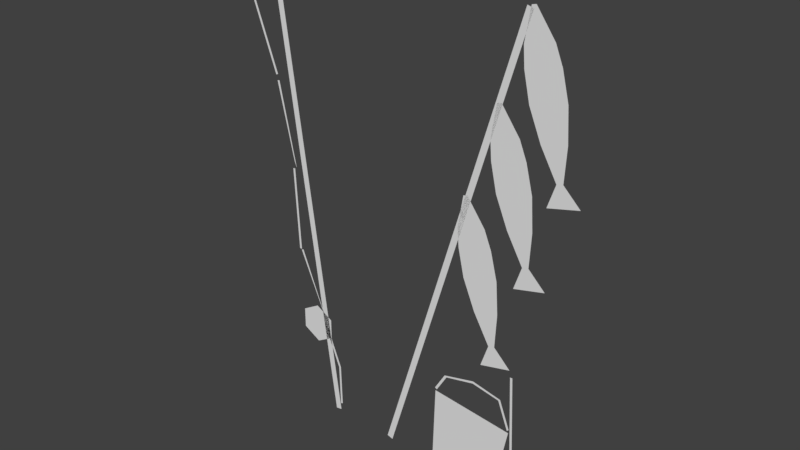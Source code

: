 # Source: FishingStructure.blend  (saved by Blender 2.78.0; exported with 4.5.12 LTS)
import bpy
from mathutils import Matrix  # noqa: F401  (used for matrix-valued properties, if any)

bpy.ops.wm.read_factory_settings(use_empty=True)
scene = bpy.context.scene
scene.name = 'Scene'

# ---- collections
col_collection_1 = bpy.data.collections.new('Collection 1'); scene.collection.children.link(col_collection_1)

# ---- world
world_world = bpy.data.worlds.new('World'); scene.world = world_world
world_world.color = (0.05088, 0.05088, 0.05088)
world_world.use_sun_shadow = False
world_world.sun_shadow_jitter_overblur = 0.0
world_world.cycles.sampling_method = 'MANUAL'

# ---- meshes
me_cube_001 = bpy.data.meshes.new('Cube.001')
me_cube_001.from_pydata([(0.5182, -1.206e-08, 0.9392), (0.544, -1.206e-08, 0.9314), (-0.06521, -1.206e-08, -1.016), (-0.03935, -1.206e-08, -1.024), (-0.6293, 1.34e-09, 1.011), (-0.6025, 1.34e-09, 1.015), (-0.3551, 1.34e-09, -1.011), (-0.3284, 1.34e-09, -1.007), (-0.4489, 3.997e-08, -0.7038), (-0.5245, 3.737e-08, -0.6601), (-0.5245, 3.997e-08, -0.5729), (-0.4489, 3.997e-08, -0.5292), (-0.3733, 3.997e-08, -0.5729), (-0.3733, 3.737e-08, -0.6601), (0.438, 1.748e-07, 0.5939), (0.4201, 1.748e-07, 0.5896), (0.2929, 1.292e-07, 0.2122), (0.3108, 1.292e-07, 0.2165), (0.3943, 1.292e-07, -0.461), (0.5248, 1.292e-07, -0.4298), (0.3896, 1.292e-07, 0.1085), (0.4208, 1.292e-07, 0.03239), (0.4501, 1.292e-07, -0.08295), (0.4597, 1.292e-07, -0.219), (0.4528, 1.292e-07, -0.3589), (0.4265, 1.292e-07, -0.3652), (0.357, 1.292e-07, -0.2435), (0.3041, 1.292e-07, -0.1178), (0.2781, 1.292e-07, -0.001736), (0.2715, 1.292e-07, 0.08025), (0.4396, 1.292e-07, -0.3621), (0.3771, 1.292e-07, -0.1004), (0.3306, 1.292e-07, 0.09435), (0.4596, 1.292e-07, -0.4454), (0.3019, 1.292e-07, 0.2144), (0.4084, 1.292e-07, -0.2312), (0.3494, 1.292e-07, 0.01533), (0.5907, 2.197e-07, 0.7459), (0.6496, 2.197e-07, 0.4993), (0.5431, 2.197e-07, 0.945), (0.7008, 2.197e-07, 0.2852), (0.5718, 2.197e-07, 0.8249), (0.6183, 2.197e-07, 0.6302), (0.6809, 2.197e-07, 0.3685), (0.5128, 2.197e-07, 0.8108), (0.5193, 2.197e-07, 0.7288), (0.5454, 2.197e-07, 0.6127), (0.5983, 2.197e-07, 0.4871), (0.6678, 2.197e-07, 0.3654), (0.694, 2.197e-07, 0.3716), (0.7009, 2.197e-07, 0.5116), (0.6913, 2.197e-07, 0.6476), (0.6621, 2.197e-07, 0.763), (0.6308, 2.197e-07, 0.839), (0.766, 2.197e-07, 0.3008), (0.6356, 2.197e-07, 0.2696), (0.5521, 2.197e-07, 0.9471), (0.5342, 2.197e-07, 0.9428), (0.4705, -4.309e-09, -1.036), (0.1746, -4.309e-09, -1.003), (0.5335, -4.309e-09, -0.711), (0.1845, -4.309e-09, -0.6723), (0.5215, 1.748e-07, -0.08362), (0.652, 1.748e-07, -0.05244), (0.5168, 1.748e-07, 0.4858), (0.5481, 1.748e-07, 0.4098), (0.5773, 1.748e-07, 0.2944), (0.5869, 1.748e-07, 0.1584), (0.58, 1.748e-07, 0.01845), (0.5537, 1.748e-07, 0.01217), (0.4843, 1.748e-07, 0.1339), (0.4313, 1.748e-07, 0.2595), (0.4053, 1.748e-07, 0.3756), (0.3988, 1.748e-07, 0.4576), (0.5669, 1.748e-07, 0.01531), (0.5043, 1.748e-07, 0.277), (0.4578, 1.748e-07, 0.4717), (0.5868, 1.748e-07, -0.06803), (0.4291, 1.748e-07, 0.5918), (0.5356, 1.748e-07, 0.1461), (0.4767, 1.748e-07, 0.3927), (-0.748, 2.257e-07, 0.7918), (-0.7381, 2.257e-07, 0.7954), (-0.6249, 2.257e-07, 0.4532), (-0.615, 2.257e-07, 0.4568), (-0.6293, 2.588e-07, 1.035), (-0.619, 2.588e-07, 1.033), (-0.7616, 2.747e-07, 0.8134), (-0.7512, 2.747e-07, 0.8114), (-0.6194, 1.761e-07, 0.4307), (-0.6091, 1.761e-07, 0.4328), (-0.5454, 1.761e-07, 0.1058), (-0.5351, 1.761e-07, 0.08031), (-0.5554, 1.277e-07, 0.0743), (-0.5449, 1.277e-07, 0.07483), (-0.5375, 1.277e-07, -0.2855), (-0.527, 1.277e-07, -0.2849), (-0.5284, 8.079e-08, -0.2886), (-0.5186, 8.079e-08, -0.2848), (-0.3954, 8.079e-08, -0.5957), (-0.3856, 8.079e-08, -0.6195), (-0.4001, 3.555e-08, -0.6254), (-0.3903, 3.555e-08, -0.6215), (-0.3296, 3.342e-08, -0.976), (-0.3198, 3.342e-08, -0.9721), (-0.3345, 3.555e-08, -0.7907), (-0.3247, 3.555e-08, -0.7868), (-0.7278, 2.747e-07, 0.9848), (-0.7175, 2.747e-07, 0.9827), (0.529, 6.39e-08, -0.4582), (0.5395, 6.39e-08, -0.4576), (0.5533, 4.009e-08, -0.9951), (0.5638, 4.009e-08, -0.9946), (0.5356, 6.26e-08, -0.6958), (0.5274, 6.26e-08, -0.7025), (0.1818, 6.347e-08, -0.6603), (0.1909, 6.347e-08, -0.6657), (0.2279, 6.347e-08, -0.583), (0.3634, 7.494e-08, -0.5504), (0.4904, 6.909e-08, -0.5774), (0.4822, 6.909e-08, -0.584), (0.3621, 7.494e-08, -0.5608), (0.237, 6.347e-08, -0.5884)], [], [(0, 1, 3, 2), (4, 5, 7, 6), (9, 10, 11, 12, 13, 8), (30, 24, 19, 33), (16, 34, 32, 29), (73, 76, 80, 72), (69, 74, 77, 62), (25, 30, 33, 18), (70, 79, 74, 69), (79, 67, 68, 74), (35, 23, 24, 30), (32, 20, 21, 36), (76, 64, 65, 80), (31, 22, 23, 35), (47, 38, 43, 48), (75, 66, 67, 79), (46, 42, 38, 47), (45, 37, 42, 46), (57, 39, 41, 44), (48, 43, 40, 55), (38, 50, 49, 43), (42, 51, 50, 38), (37, 52, 51, 42), (41, 53, 52, 37), (39, 56, 53, 41), (43, 49, 54, 40), (61, 60, 58, 59), (44, 41, 37, 45), (15, 78, 76, 73), (71, 75, 79, 70), (28, 36, 31, 27), (74, 68, 63, 77), (34, 17, 20, 32), (78, 14, 64, 76), (27, 31, 35, 26), (80, 65, 66, 75), (29, 32, 36, 28), (72, 80, 75, 71), (26, 35, 30, 25), (36, 21, 22, 31), (81, 82, 84, 83), (107, 108, 88, 87), (89, 90, 92, 91), (93, 94, 96, 95), (97, 98, 100, 99), (105, 106, 104, 103), (101, 102, 106, 105), (85, 86, 108, 107), (109, 110, 112, 111), (117, 122, 116, 115), (113, 114, 120, 119), (119, 120, 121, 118), (118, 121, 122, 117)])
me_cube_001.use_remesh_preserve_volume = False
me_cube_001.use_remesh_preserve_attributes = False
me_cube_001.use_mirror_vertex_groups = False
me_cube_001.update()

# ---- objects
ob_cube = bpy.data.objects.new('Cube', me_cube_001)

# ---- transforms, parenting, visibility, modifiers, constraints
ob_cube.location = (0.0, 0.0, 0.5)
ob_cube.scale = (0.5, 0.5, 0.5)
ob_cube.lineart.crease_threshold = 0.0

# ---- collection membership
col_collection_1.objects.link(ob_cube)

# ---- scene / render settings (as saved in the file)
scene.frame_start = 1; scene.frame_end = 250; scene.frame_set(1)
scene.render.engine = 'BLENDER_EEVEE_NEXT'
scene.render.resolution_percentage = 50
scene.render.dither_intensity = 0.0
scene.cycles.use_denoising = False
scene.cycles.samples = 128
scene.cycles.sampling_pattern = 'TABULATED_SOBOL'
scene.cycles.light_sampling_threshold = 0.0
scene.cycles.use_adaptive_sampling = False
scene.cycles.use_light_tree = False
scene.cycles.blur_glossy = 0.0
scene.cycles.sample_clamp_indirect = 0.0
scene.view_settings.view_transform = 'Standard'
bpy.context.view_layer.update()

# ---- added for rendering (the .blend has no active camera and no usable light): camera, sun
cam_auto = bpy.data.cameras.new('AutoCamera')
cam_auto.lens = 50.0
cam_auto.sensor_width = 36.0
cam_auto.clip_end = 1000.0
ob_auto_camera = bpy.data.objects.new('AutoCamera', cam_auto)
scene.collection.objects.link(ob_auto_camera)
ob_auto_camera.location = (1.19162, -1.42859, 1.45206)
ob_auto_camera.rotation_euler = (1.09748, -7.21219e-08, 0.694738)
scene.camera = ob_auto_camera
light_auto_sun = bpy.data.lights.new('AutoSun', 'SUN')
light_auto_sun.energy = 3.0
light_auto_sun.angle = 0.0523599
ob_auto_sun = bpy.data.objects.new('AutoSun', light_auto_sun)
scene.collection.objects.link(ob_auto_sun)
ob_auto_sun.rotation_euler = (0.872665, 0.174533, 0.523599)
bpy.context.view_layer.update()
